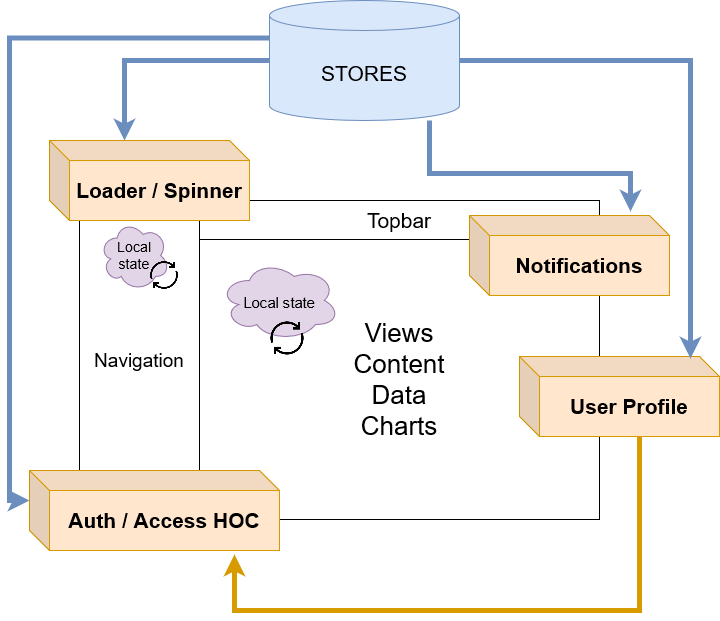

The diagram above was exported from draw.io. Its source (the exported page's mxGraphModel, read from the mxfile embedded in the PNG):
<mxGraphModel dx="1422" dy="763" grid="1" gridSize="10" guides="1" tooltips="1" connect="1" arrows="1" fold="1" page="1" pageScale="1" pageWidth="850" pageHeight="1100" math="0" shadow="0">
  <root>
    <mxCell id="0" />
    <mxCell id="1" parent="0" />
    <mxCell id="NQYjmqsw7Z9rqr2h1n1K-1" value="Navigation" style="rounded=0;whiteSpace=wrap;html=1;fontSize=19;" vertex="1" parent="1">
      <mxGeometry x="160" y="240" width="120" height="320" as="geometry" />
    </mxCell>
    <mxCell id="NQYjmqsw7Z9rqr2h1n1K-2" value="Topbar" style="rounded=0;whiteSpace=wrap;html=1;fontSize=21;" vertex="1" parent="1">
      <mxGeometry x="280" y="240" width="400" height="40" as="geometry" />
    </mxCell>
    <mxCell id="NQYjmqsw7Z9rqr2h1n1K-3" value="&lt;div style=&quot;font-size: 26px;&quot;&gt;Views&lt;/div&gt;&lt;div style=&quot;font-size: 26px;&quot;&gt;Content&lt;/div&gt;&lt;div style=&quot;font-size: 26px;&quot;&gt;Data&lt;/div&gt;&lt;div style=&quot;font-size: 26px;&quot;&gt;Charts&lt;/div&gt;" style="rounded=0;whiteSpace=wrap;html=1;fontSize=26;" vertex="1" parent="1">
      <mxGeometry x="280" y="279" width="400" height="280" as="geometry" />
    </mxCell>
    <mxCell id="NQYjmqsw7Z9rqr2h1n1K-4" value="Notifications" style="shape=cube;whiteSpace=wrap;html=1;boundedLbl=1;backgroundOutline=1;darkOpacity=0.05;darkOpacity2=0.1;fontSize=21;fillColor=#ffe6cc;strokeColor=#d79b00;fontStyle=1" vertex="1" parent="1">
      <mxGeometry x="550" y="255" width="200" height="80" as="geometry" />
    </mxCell>
    <mxCell id="NQYjmqsw7Z9rqr2h1n1K-21" style="edgeStyle=orthogonalEdgeStyle;rounded=0;orthogonalLoop=1;jettySize=auto;html=1;fontSize=21;strokeWidth=5;fillColor=#ffe6cc;strokeColor=#d79b00;" edge="1" parent="1" source="NQYjmqsw7Z9rqr2h1n1K-5">
      <mxGeometry relative="1" as="geometry">
        <mxPoint x="315" y="594" as="targetPoint" />
        <Array as="points">
          <mxPoint x="720" y="650" />
          <mxPoint x="315" y="650" />
        </Array>
      </mxGeometry>
    </mxCell>
    <mxCell id="NQYjmqsw7Z9rqr2h1n1K-5" value="User Profile" style="shape=cube;whiteSpace=wrap;html=1;boundedLbl=1;backgroundOutline=1;darkOpacity=0.05;darkOpacity2=0.1;fontSize=21;fillColor=#ffe6cc;strokeColor=#d79b00;fontStyle=1" vertex="1" parent="1">
      <mxGeometry x="600" y="396" width="200" height="80" as="geometry" />
    </mxCell>
    <mxCell id="NQYjmqsw7Z9rqr2h1n1K-15" style="edgeStyle=orthogonalEdgeStyle;rounded=0;orthogonalLoop=1;jettySize=auto;html=1;exitX=0;exitY=0.5;exitDx=0;exitDy=0;exitPerimeter=0;entryX=0;entryY=0;entryDx=75;entryDy=0;entryPerimeter=0;fontSize=14;strokeWidth=5;fillColor=#dae8fc;strokeColor=#6c8ebf;" edge="1" parent="1" source="NQYjmqsw7Z9rqr2h1n1K-6" target="NQYjmqsw7Z9rqr2h1n1K-14">
      <mxGeometry relative="1" as="geometry" />
    </mxCell>
    <mxCell id="NQYjmqsw7Z9rqr2h1n1K-17" style="edgeStyle=orthogonalEdgeStyle;rounded=0;orthogonalLoop=1;jettySize=auto;html=1;entryX=0.805;entryY=-0.05;entryDx=0;entryDy=0;entryPerimeter=0;fontSize=21;strokeWidth=5;fillColor=#dae8fc;strokeColor=#6c8ebf;" edge="1" parent="1" source="NQYjmqsw7Z9rqr2h1n1K-6" target="NQYjmqsw7Z9rqr2h1n1K-4">
      <mxGeometry relative="1" as="geometry">
        <Array as="points">
          <mxPoint x="510" y="213" />
          <mxPoint x="711" y="213" />
        </Array>
      </mxGeometry>
    </mxCell>
    <mxCell id="NQYjmqsw7Z9rqr2h1n1K-18" style="edgeStyle=orthogonalEdgeStyle;rounded=0;orthogonalLoop=1;jettySize=auto;html=1;entryX=0.855;entryY=0.025;entryDx=0;entryDy=0;entryPerimeter=0;fontSize=21;strokeWidth=5;fillColor=#dae8fc;strokeColor=#6c8ebf;" edge="1" parent="1" source="NQYjmqsw7Z9rqr2h1n1K-6" target="NQYjmqsw7Z9rqr2h1n1K-5">
      <mxGeometry relative="1" as="geometry" />
    </mxCell>
    <mxCell id="NQYjmqsw7Z9rqr2h1n1K-20" style="edgeStyle=orthogonalEdgeStyle;rounded=0;orthogonalLoop=1;jettySize=auto;html=1;exitX=0;exitY=0;exitDx=0;exitDy=37.5;exitPerimeter=0;entryX=0;entryY=0;entryDx=0;entryDy=30;entryPerimeter=0;fontSize=21;strokeWidth=5;fillColor=#dae8fc;strokeColor=#6c8ebf;" edge="1" parent="1" source="NQYjmqsw7Z9rqr2h1n1K-6" target="NQYjmqsw7Z9rqr2h1n1K-16">
      <mxGeometry relative="1" as="geometry" />
    </mxCell>
    <mxCell id="NQYjmqsw7Z9rqr2h1n1K-6" value="STORES" style="shape=cylinder3;whiteSpace=wrap;html=1;boundedLbl=1;backgroundOutline=1;size=15;fontSize=21;fillColor=#dae8fc;strokeColor=#6c8ebf;" vertex="1" parent="1">
      <mxGeometry x="350" y="40" width="190" height="120" as="geometry" />
    </mxCell>
    <mxCell id="NQYjmqsw7Z9rqr2h1n1K-9" value="&lt;font style=&quot;font-size: 14px;&quot;&gt;Local state&lt;br style=&quot;font-size: 14px;&quot;&gt;&lt;/font&gt;" style="ellipse;shape=cloud;whiteSpace=wrap;html=1;fontSize=14;fillColor=#e1d5e7;strokeColor=#9673a6;" vertex="1" parent="1">
      <mxGeometry x="180" y="260" width="70" height="70" as="geometry" />
    </mxCell>
    <mxCell id="NQYjmqsw7Z9rqr2h1n1K-10" value="&lt;font style=&quot;font-size: 15px&quot;&gt;Local state&lt;br&gt;&lt;/font&gt;" style="ellipse;shape=cloud;whiteSpace=wrap;html=1;fontSize=21;fillColor=#e1d5e7;strokeColor=#9673a6;" vertex="1" parent="1">
      <mxGeometry x="300" y="300" width="120" height="80" as="geometry" />
    </mxCell>
    <mxCell id="NQYjmqsw7Z9rqr2h1n1K-12" value="" style="shape=image;html=1;verticalAlign=top;verticalLabelPosition=bottom;labelBackgroundColor=#ffffff;imageAspect=0;aspect=fixed;image=https://cdn4.iconfinder.com/data/icons/top-search-7/128/_refresh_load_loading_sync_arrow_reload_restart-128.png;fontSize=14;" vertex="1" parent="1">
      <mxGeometry x="350" y="360" width="36" height="36" as="geometry" />
    </mxCell>
    <mxCell id="NQYjmqsw7Z9rqr2h1n1K-13" value="" style="shape=image;html=1;verticalAlign=top;verticalLabelPosition=bottom;labelBackgroundColor=#ffffff;imageAspect=0;aspect=fixed;image=https://cdn4.iconfinder.com/data/icons/top-search-7/128/_refresh_load_loading_sync_arrow_reload_restart-128.png;fontSize=14;" vertex="1" parent="1">
      <mxGeometry x="230" y="300" width="30" height="30" as="geometry" />
    </mxCell>
    <mxCell id="NQYjmqsw7Z9rqr2h1n1K-14" value="Loader / Spinner" style="shape=cube;whiteSpace=wrap;html=1;boundedLbl=1;backgroundOutline=1;darkOpacity=0.05;darkOpacity2=0.1;fontSize=21;fillColor=#ffe6cc;strokeColor=#d79b00;fontStyle=1" vertex="1" parent="1">
      <mxGeometry x="130" y="180" width="200" height="80" as="geometry" />
    </mxCell>
    <mxCell id="NQYjmqsw7Z9rqr2h1n1K-16" value="Auth / Access HOC" style="shape=cube;whiteSpace=wrap;html=1;boundedLbl=1;backgroundOutline=1;darkOpacity=0.05;darkOpacity2=0.1;fontSize=21;fontStyle=1;fillColor=#ffe6cc;strokeColor=#d79b00;" vertex="1" parent="1">
      <mxGeometry x="110" y="510" width="250" height="80" as="geometry" />
    </mxCell>
  </root>
</mxGraphModel>